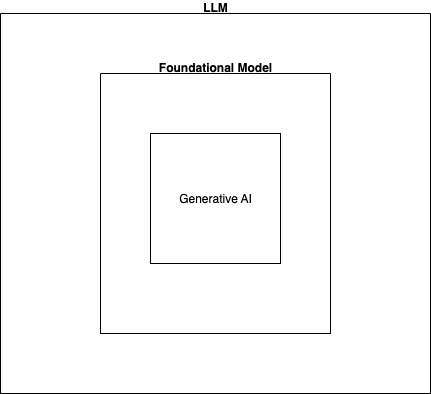

The diagram above was exported from draw.io. Its source (the exported page's mxGraphModel, read from the mxfile embedded in the PNG):
<mxGraphModel dx="1426" dy="692" grid="1" gridSize="10" guides="1" tooltips="1" connect="1" arrows="1" fold="1" page="1" pageScale="1" pageWidth="827" pageHeight="1169" math="0" shadow="0">
  <root>
    <mxCell id="0" />
    <mxCell id="1" parent="0" />
    <mxCell id="-iKqPcV5XdNgC_5eAdbT-1" value="Generative AI" style="whiteSpace=wrap;html=1;aspect=fixed;" vertex="1" parent="1">
      <mxGeometry x="360" y="240" width="130" height="130" as="geometry" />
    </mxCell>
    <mxCell id="-iKqPcV5XdNgC_5eAdbT-5" value="Foundational Model&#10;" style="swimlane;startSize=0;" vertex="1" parent="1">
      <mxGeometry x="310" y="180" width="230" height="260" as="geometry" />
    </mxCell>
    <mxCell id="-iKqPcV5XdNgC_5eAdbT-6" value="LLM&#10;" style="swimlane;startSize=0;" vertex="1" parent="1">
      <mxGeometry x="210" y="120" width="430" height="380" as="geometry" />
    </mxCell>
  </root>
</mxGraphModel>